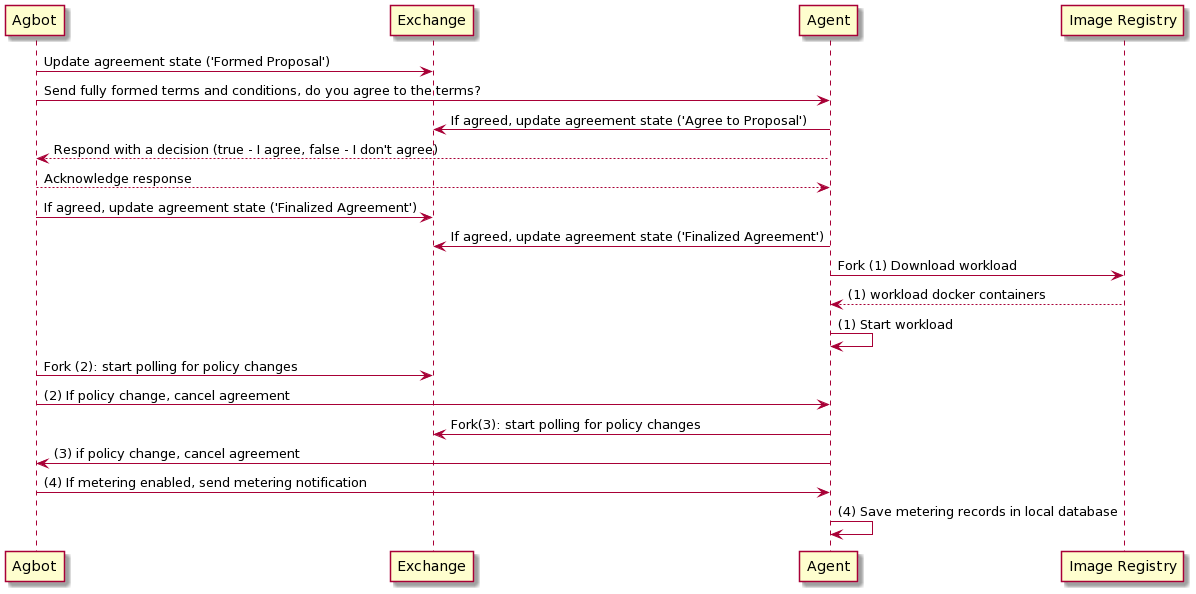

The diagram above was rendered by PlantUML. Its source (embedded in the PNG):
@startuml
Agbot -> Exchange: Update agreement state ('Formed Proposal')
Agbot -> Agent: Send fully formed terms and conditions, do you agree to the terms?
Agent -> Exchange: If agreed, update agreement state ('Agree to Proposal')
Agent --> Agbot: Respond with a decision (true - I agree, false - I don't agree)
Agbot --> Agent: Acknowledge response
Agbot -> Exchange: If agreed, update agreement state ('Finalized Agreement')
Agent -> Exchange: If agreed, update agreement state ('Finalized Agreement')

Agent -> "Image Registry": Fork (1) Download workload
"Image Registry" --> Agent: (1) workload docker containers
Agent -> Agent: (1) Start workload

Agbot -> Exchange: Fork (2): start polling for policy changes
Agbot -> Agent: (2) If policy change, cancel agreement
Agent -> Exchange: Fork(3): start polling for policy changes
Agent -> Agbot: (3) if policy change, cancel agreement
Agbot -> Agent: (4) If metering enabled, send metering notification
Agent -> Agent: (4) Save metering records in local database
@enduml